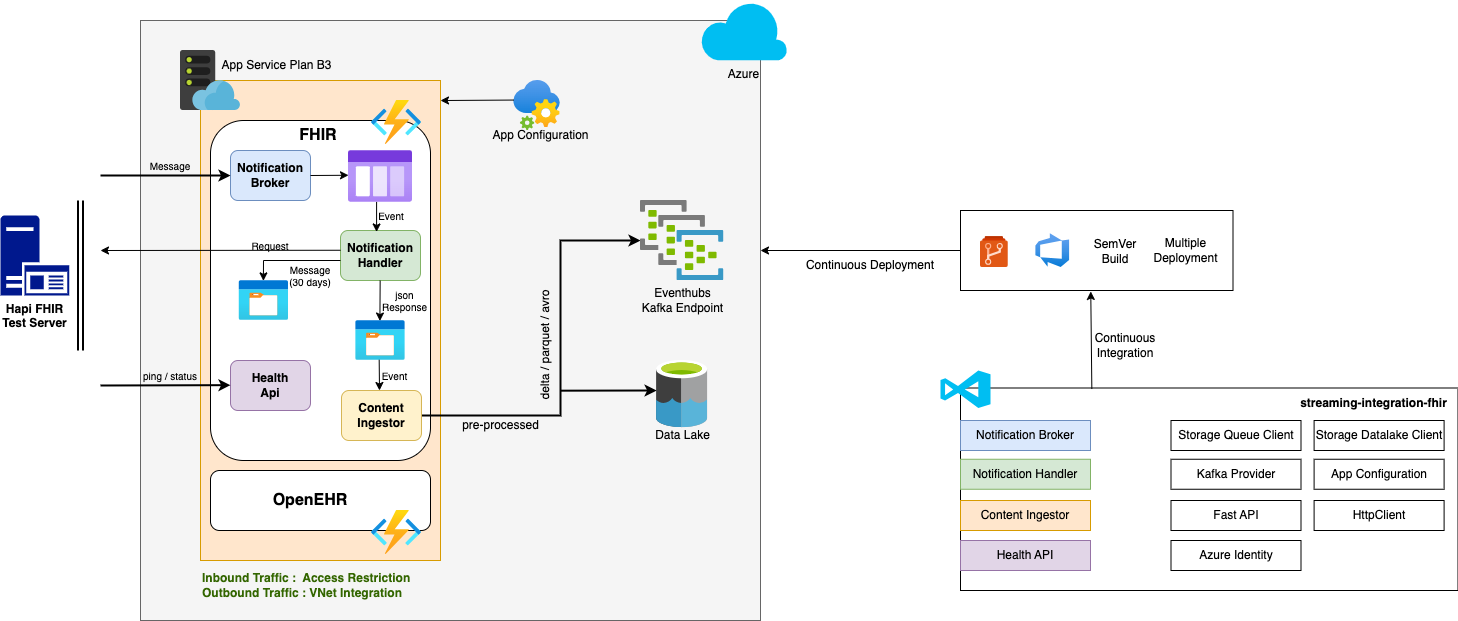

The diagram above was exported from draw.io. Its source (the exported page's mxGraphModel, read from the mxfile embedded in the PNG):
<mxGraphModel dx="1686" dy="1302" grid="1" gridSize="10" guides="1" tooltips="1" connect="1" arrows="1" fold="1" page="0" pageScale="1" pageWidth="850" pageHeight="1100" math="0" shadow="0">
  <root>
    <mxCell id="0" />
    <mxCell id="1" parent="0" />
    <mxCell id="2U3eDs0cC44QDCqFHcJb-71" value="" style="rounded=0;whiteSpace=wrap;html=1;" parent="1" vertex="1">
      <mxGeometry x="680" y="130" width="272.5" height="80" as="geometry" />
    </mxCell>
    <mxCell id="2U3eDs0cC44QDCqFHcJb-63" value="" style="rounded=0;whiteSpace=wrap;html=1;fillColor=#f5f5f5;fontColor=#333333;strokeColor=#666666;" parent="1" vertex="1">
      <mxGeometry x="-140" y="-60" width="620" height="600" as="geometry" />
    </mxCell>
    <mxCell id="2U3eDs0cC44QDCqFHcJb-7" value="" style="rounded=0;whiteSpace=wrap;html=1;fillColor=#ffe6cc;strokeColor=#d79b00;" parent="1" vertex="1">
      <mxGeometry x="-80" width="240" height="480" as="geometry" />
    </mxCell>
    <mxCell id="2U3eDs0cC44QDCqFHcJb-8" value="" style="image;sketch=0;aspect=fixed;html=1;points=[];align=center;fontSize=12;image=img/lib/mscae/WebHosting.svg;" parent="1" vertex="1">
      <mxGeometry x="-100" y="-30" width="60" height="60" as="geometry" />
    </mxCell>
    <mxCell id="2U3eDs0cC44QDCqFHcJb-9" value="" style="rounded=1;whiteSpace=wrap;html=1;" parent="1" vertex="1">
      <mxGeometry x="-70" y="40" width="220" height="340" as="geometry" />
    </mxCell>
    <mxCell id="2U3eDs0cC44QDCqFHcJb-10" value="" style="image;aspect=fixed;html=1;points=[];align=center;fontSize=12;image=img/lib/azure2/compute/Function_Apps.svg;" parent="1" vertex="1">
      <mxGeometry x="91" y="20" width="50" height="44.12" as="geometry" />
    </mxCell>
    <mxCell id="2U3eDs0cC44QDCqFHcJb-11" value="" style="rounded=1;whiteSpace=wrap;html=1;" parent="1" vertex="1">
      <mxGeometry x="-70" y="390" width="220" height="60" as="geometry" />
    </mxCell>
    <mxCell id="2U3eDs0cC44QDCqFHcJb-13" value="&lt;b&gt;&lt;font style=&quot;font-size: 16px;&quot;&gt;FHIR&lt;/font&gt;&lt;/b&gt;" style="text;html=1;strokeColor=none;fillColor=none;align=center;verticalAlign=middle;whiteSpace=wrap;rounded=0;" parent="1" vertex="1">
      <mxGeometry x="8" y="40" width="60" height="30" as="geometry" />
    </mxCell>
    <mxCell id="2U3eDs0cC44QDCqFHcJb-14" value="&lt;b&gt;&lt;font style=&quot;font-size: 16px;&quot;&gt;OpenEHR&lt;/font&gt;&lt;/b&gt;" style="text;html=1;strokeColor=none;fillColor=none;align=center;verticalAlign=middle;whiteSpace=wrap;rounded=0;" parent="1" vertex="1">
      <mxGeometry y="405" width="60" height="30" as="geometry" />
    </mxCell>
    <mxCell id="2U3eDs0cC44QDCqFHcJb-16" value="" style="image;aspect=fixed;html=1;points=[];align=center;fontSize=12;image=img/lib/azure2/compute/Function_Apps.svg;" parent="1" vertex="1">
      <mxGeometry x="91" y="430" width="50" height="44.12" as="geometry" />
    </mxCell>
    <mxCell id="2U3eDs0cC44QDCqFHcJb-17" value="&lt;b&gt;Notification Broker&lt;/b&gt;" style="rounded=1;whiteSpace=wrap;html=1;fillColor=#dae8fc;strokeColor=#6c8ebf;" parent="1" vertex="1">
      <mxGeometry x="-50" y="70" width="80" height="50" as="geometry" />
    </mxCell>
    <mxCell id="2U3eDs0cC44QDCqFHcJb-18" value="&lt;b&gt;Notification Handler&lt;/b&gt;" style="rounded=1;whiteSpace=wrap;html=1;fillColor=#d5e8d4;strokeColor=#82b366;" parent="1" vertex="1">
      <mxGeometry x="60" y="150" width="80" height="50" as="geometry" />
    </mxCell>
    <mxCell id="2U3eDs0cC44QDCqFHcJb-4" value="" style="image;aspect=fixed;html=1;points=[];align=center;fontSize=12;image=img/lib/azure2/general/Storage_Queue.svg;" parent="1" vertex="1">
      <mxGeometry x="68" y="70" width="64" height="52" as="geometry" />
    </mxCell>
    <mxCell id="2U3eDs0cC44QDCqFHcJb-19" value="" style="endArrow=classic;html=1;rounded=0;exitX=0;exitY=0.25;exitDx=0;exitDy=0;" parent="1" edge="1">
      <mxGeometry width="50" height="50" relative="1" as="geometry">
        <mxPoint x="60" y="169.75" as="sourcePoint" />
        <mxPoint x="-180" y="170" as="targetPoint" />
      </mxGeometry>
    </mxCell>
    <mxCell id="2U3eDs0cC44QDCqFHcJb-20" value="" style="endArrow=classic;html=1;rounded=0;entryX=0;entryY=0.5;entryDx=0;entryDy=0;strokeWidth=2;" parent="1" target="2U3eDs0cC44QDCqFHcJb-17" edge="1">
      <mxGeometry width="50" height="50" relative="1" as="geometry">
        <mxPoint x="-180" y="95" as="sourcePoint" />
        <mxPoint x="-110" y="50" as="targetPoint" />
      </mxGeometry>
    </mxCell>
    <mxCell id="2U3eDs0cC44QDCqFHcJb-21" value="" style="endArrow=classic;html=1;rounded=0;entryX=0;entryY=0.5;entryDx=0;entryDy=0;" parent="1" edge="1">
      <mxGeometry width="50" height="50" relative="1" as="geometry">
        <mxPoint x="30" y="95" as="sourcePoint" />
        <mxPoint x="68" y="94.76" as="targetPoint" />
      </mxGeometry>
    </mxCell>
    <mxCell id="2U3eDs0cC44QDCqFHcJb-22" value="" style="endArrow=classic;html=1;rounded=0;entryX=0.451;entryY=0.029;entryDx=0;entryDy=0;exitX=0.439;exitY=0.989;exitDx=0;exitDy=0;exitPerimeter=0;entryPerimeter=0;" parent="1" source="2U3eDs0cC44QDCqFHcJb-4" target="2U3eDs0cC44QDCqFHcJb-18" edge="1">
      <mxGeometry width="50" height="50" relative="1" as="geometry">
        <mxPoint x="97" y="130.24" as="sourcePoint" />
        <mxPoint x="135" y="130" as="targetPoint" />
      </mxGeometry>
    </mxCell>
    <mxCell id="2U3eDs0cC44QDCqFHcJb-24" value="" style="endArrow=classic;html=1;rounded=0;exitX=0;exitY=0.25;exitDx=0;exitDy=0;entryX=0.498;entryY=0.009;entryDx=0;entryDy=0;entryPerimeter=0;" parent="1" edge="1">
      <mxGeometry width="50" height="50" relative="1" as="geometry">
        <mxPoint x="60" y="180" as="sourcePoint" />
        <mxPoint x="-17.09999999999991" y="200.37799999999993" as="targetPoint" />
        <Array as="points">
          <mxPoint x="-17" y="180" />
        </Array>
      </mxGeometry>
    </mxCell>
    <mxCell id="2U3eDs0cC44QDCqFHcJb-26" value="" style="endArrow=classic;html=1;rounded=0;entryX=0.488;entryY=0.013;entryDx=0;entryDy=0;exitX=0.439;exitY=0.989;exitDx=0;exitDy=0;exitPerimeter=0;entryPerimeter=0;" parent="1" target="2U3eDs0cC44QDCqFHcJb-40" edge="1">
      <mxGeometry width="50" height="50" relative="1" as="geometry">
        <mxPoint x="99.66" y="200" as="sourcePoint" />
        <mxPoint x="99.66" y="230" as="targetPoint" />
      </mxGeometry>
    </mxCell>
    <mxCell id="2U3eDs0cC44QDCqFHcJb-28" value="Message&lt;br&gt;(30 days)" style="text;html=1;strokeColor=none;fillColor=none;align=center;verticalAlign=middle;whiteSpace=wrap;rounded=0;fontSize=10;" parent="1" vertex="1">
      <mxGeometry y="180" width="60" height="30" as="geometry" />
    </mxCell>
    <mxCell id="2U3eDs0cC44QDCqFHcJb-29" value="Request" style="text;html=1;strokeColor=none;fillColor=none;align=center;verticalAlign=middle;whiteSpace=wrap;rounded=0;fontSize=10;" parent="1" vertex="1">
      <mxGeometry x="-40" y="160" width="60" height="10" as="geometry" />
    </mxCell>
    <mxCell id="2U3eDs0cC44QDCqFHcJb-30" value="json Response" style="text;html=1;strokeColor=none;fillColor=none;align=center;verticalAlign=middle;whiteSpace=wrap;rounded=0;fontSize=10;" parent="1" vertex="1">
      <mxGeometry x="99" y="210" width="51" height="20" as="geometry" />
    </mxCell>
    <mxCell id="2U3eDs0cC44QDCqFHcJb-31" value="Message" style="text;html=1;strokeColor=none;fillColor=none;align=center;verticalAlign=middle;whiteSpace=wrap;rounded=0;fontSize=10;" parent="1" vertex="1">
      <mxGeometry x="-140" y="80" width="60" height="10" as="geometry" />
    </mxCell>
    <mxCell id="2U3eDs0cC44QDCqFHcJb-33" value="" style="endArrow=classic;html=1;rounded=0;entryX=0.451;entryY=0.029;entryDx=0;entryDy=0;exitX=0.473;exitY=0.954;exitDx=0;exitDy=0;entryPerimeter=0;exitPerimeter=0;" parent="1" source="2U3eDs0cC44QDCqFHcJb-40" edge="1">
      <mxGeometry width="50" height="50" relative="1" as="geometry">
        <mxPoint x="98.65000000000009" y="270.2360000000001" as="sourcePoint" />
        <mxPoint x="99" y="310" as="targetPoint" />
      </mxGeometry>
    </mxCell>
    <mxCell id="2U3eDs0cC44QDCqFHcJb-35" value="Event" style="text;html=1;strokeColor=none;fillColor=none;align=center;verticalAlign=middle;whiteSpace=wrap;rounded=0;fontSize=10;" parent="1" vertex="1">
      <mxGeometry x="81" y="130" width="60" height="10" as="geometry" />
    </mxCell>
    <mxCell id="2U3eDs0cC44QDCqFHcJb-36" value="Event" style="text;html=1;strokeColor=none;fillColor=none;align=center;verticalAlign=middle;whiteSpace=wrap;rounded=0;fontSize=10;" parent="1" vertex="1">
      <mxGeometry x="99" y="290" width="31" height="10" as="geometry" />
    </mxCell>
    <mxCell id="2U3eDs0cC44QDCqFHcJb-39" value="" style="image;aspect=fixed;html=1;points=[];align=center;fontSize=12;image=img/lib/azure2/general/Storage_Container.svg;" parent="1" vertex="1">
      <mxGeometry x="-41.230000000000004" y="200" width="49.23" height="40" as="geometry" />
    </mxCell>
    <mxCell id="2U3eDs0cC44QDCqFHcJb-40" value="" style="image;aspect=fixed;html=1;points=[];align=center;fontSize=12;image=img/lib/azure2/general/Storage_Container.svg;" parent="1" vertex="1">
      <mxGeometry x="75.38" y="240" width="49.23" height="40" as="geometry" />
    </mxCell>
    <mxCell id="2U3eDs0cC44QDCqFHcJb-41" value="" style="image;sketch=0;aspect=fixed;html=1;points=[];align=center;fontSize=12;image=img/lib/mscae/Data_Lake.svg;" parent="1" vertex="1">
      <mxGeometry x="376.1" y="280" width="51" height="67.11" as="geometry" />
    </mxCell>
    <mxCell id="2U3eDs0cC44QDCqFHcJb-43" value="" style="endArrow=classic;html=1;rounded=0;strokeWidth=2;" parent="1" source="2U3eDs0cC44QDCqFHcJb-32" target="2U3eDs0cC44QDCqFHcJb-44" edge="1">
      <mxGeometry width="50" height="50" relative="1" as="geometry">
        <mxPoint x="280" y="340" as="sourcePoint" />
        <mxPoint x="330" y="240" as="targetPoint" />
        <Array as="points">
          <mxPoint x="280" y="335" />
          <mxPoint x="280" y="160" />
        </Array>
      </mxGeometry>
    </mxCell>
    <mxCell id="2U3eDs0cC44QDCqFHcJb-32" value="&lt;b&gt;Content&lt;br&gt;Ingestor&lt;/b&gt;" style="rounded=1;whiteSpace=wrap;html=1;fillColor=#fff2cc;strokeColor=#d6b656;" parent="1" vertex="1">
      <mxGeometry x="61" y="310" width="80" height="50" as="geometry" />
    </mxCell>
    <mxCell id="2U3eDs0cC44QDCqFHcJb-44" value="" style="image;sketch=0;aspect=fixed;html=1;points=[];align=center;fontSize=12;image=img/lib/mscae/Event_Hub_Clusters.svg;" parent="1" vertex="1">
      <mxGeometry x="360" y="120.12" width="83.21" height="79.88" as="geometry" />
    </mxCell>
    <mxCell id="2U3eDs0cC44QDCqFHcJb-45" value="pre-processed" style="text;html=1;align=center;verticalAlign=middle;resizable=0;points=[];autosize=1;strokeColor=none;fillColor=none;" parent="1" vertex="1">
      <mxGeometry x="170" y="330" width="100" height="30" as="geometry" />
    </mxCell>
    <mxCell id="2U3eDs0cC44QDCqFHcJb-46" value="delta / parquet / avro" style="text;html=1;align=center;verticalAlign=middle;resizable=0;points=[];autosize=1;strokeColor=none;fillColor=none;rotation=-90;" parent="1" vertex="1">
      <mxGeometry x="200" y="250" width="130" height="30" as="geometry" />
    </mxCell>
    <mxCell id="2U3eDs0cC44QDCqFHcJb-47" value="App Service Plan B3" style="text;html=1;align=center;verticalAlign=middle;resizable=0;points=[];autosize=1;strokeColor=none;fillColor=none;" parent="1" vertex="1">
      <mxGeometry x="-69" y="-30" width="130" height="30" as="geometry" />
    </mxCell>
    <mxCell id="2U3eDs0cC44QDCqFHcJb-48" value="&lt;b&gt;Inbound Traffic :&amp;nbsp; Access Restriction&lt;br&gt;Outbound Traffic : VNet Integration&lt;/b&gt;" style="text;html=1;strokeColor=none;fillColor=none;align=left;verticalAlign=middle;whiteSpace=wrap;rounded=0;fontColor=#336600;" parent="1" vertex="1">
      <mxGeometry x="-80" y="490" width="240" height="30" as="geometry" />
    </mxCell>
    <mxCell id="2U3eDs0cC44QDCqFHcJb-49" value="&lt;b&gt;Health&lt;br&gt;Api&lt;br&gt;&lt;/b&gt;" style="rounded=1;whiteSpace=wrap;html=1;fillColor=#e1d5e7;strokeColor=#9673a6;" parent="1" vertex="1">
      <mxGeometry x="-50" y="280" width="80" height="50" as="geometry" />
    </mxCell>
    <mxCell id="2U3eDs0cC44QDCqFHcJb-50" value="" style="endArrow=classic;html=1;rounded=0;entryX=-0.002;entryY=0.386;entryDx=0;entryDy=0;entryPerimeter=0;strokeWidth=2;" parent="1" edge="1">
      <mxGeometry width="50" height="50" relative="1" as="geometry">
        <mxPoint x="-180" y="305" as="sourcePoint" />
        <mxPoint x="-50.000000000000085" y="304.6500000000001" as="targetPoint" />
      </mxGeometry>
    </mxCell>
    <mxCell id="2U3eDs0cC44QDCqFHcJb-51" value="ping / status" style="text;html=1;strokeColor=none;fillColor=none;align=center;verticalAlign=middle;whiteSpace=wrap;rounded=0;fontSize=10;" parent="1" vertex="1">
      <mxGeometry x="-140" y="290" width="60" height="10" as="geometry" />
    </mxCell>
    <mxCell id="2U3eDs0cC44QDCqFHcJb-54" value="" style="image;aspect=fixed;html=1;points=[];align=center;fontSize=12;image=img/lib/azure2/integration/App_Configuration.svg;" parent="1" vertex="1">
      <mxGeometry x="233" width="47.06" height="50" as="geometry" />
    </mxCell>
    <mxCell id="2U3eDs0cC44QDCqFHcJb-55" value="App Configuration" style="text;html=1;align=center;verticalAlign=middle;resizable=0;points=[];autosize=1;strokeColor=none;fillColor=none;" parent="1" vertex="1">
      <mxGeometry x="200" y="40" width="120" height="30" as="geometry" />
    </mxCell>
    <mxCell id="2U3eDs0cC44QDCqFHcJb-56" value="" style="endArrow=classic;html=1;rounded=0;entryX=1.009;entryY=0.059;entryDx=0;entryDy=0;entryPerimeter=0;exitX=0.01;exitY=0.391;exitDx=0;exitDy=0;exitPerimeter=0;" parent="1" source="2U3eDs0cC44QDCqFHcJb-54" edge="1">
      <mxGeometry width="50" height="50" relative="1" as="geometry">
        <mxPoint x="230" y="20" as="sourcePoint" />
        <mxPoint x="159.99999999999986" y="20.02000000000005" as="targetPoint" />
      </mxGeometry>
    </mxCell>
    <mxCell id="2U3eDs0cC44QDCqFHcJb-58" value="" style="shape=link;html=1;rounded=0;fontSize=11;fontStyle=0;strokeWidth=2;" parent="1" edge="1">
      <mxGeometry width="100" relative="1" as="geometry">
        <mxPoint x="-200" y="270.06" as="sourcePoint" />
        <mxPoint x="-200" y="120" as="targetPoint" />
      </mxGeometry>
    </mxCell>
    <mxCell id="2U3eDs0cC44QDCqFHcJb-60" value="&lt;b&gt;Hapi FHIR&lt;br&gt;Test Server&lt;/b&gt;" style="sketch=0;aspect=fixed;pointerEvents=1;shadow=0;dashed=0;html=1;strokeColor=none;labelPosition=center;verticalLabelPosition=bottom;verticalAlign=top;align=center;fillColor=#00188D;shape=mxgraph.mscae.enterprise.application_server2" parent="1" vertex="1">
      <mxGeometry x="-280" y="135" width="68.8" height="80" as="geometry" />
    </mxCell>
    <mxCell id="2U3eDs0cC44QDCqFHcJb-65" value="" style="rounded=0;whiteSpace=wrap;html=1;" parent="1" vertex="1">
      <mxGeometry x="680" y="307.5" width="497.5" height="202.5" as="geometry" />
    </mxCell>
    <mxCell id="2U3eDs0cC44QDCqFHcJb-57" value="" style="verticalLabelPosition=bottom;html=1;verticalAlign=top;align=center;strokeColor=none;fillColor=#00BEF2;shape=mxgraph.azure.visual_studio_online;" parent="1" vertex="1">
      <mxGeometry x="660" y="290" width="50" height="37.5" as="geometry" />
    </mxCell>
    <mxCell id="2U3eDs0cC44QDCqFHcJb-68" value="" style="endArrow=classic;html=1;rounded=0;exitX=0.264;exitY=0.005;exitDx=0;exitDy=0;exitPerimeter=0;entryX=0.478;entryY=1.012;entryDx=0;entryDy=0;entryPerimeter=0;" parent="1" source="2U3eDs0cC44QDCqFHcJb-65" target="2U3eDs0cC44QDCqFHcJb-71" edge="1">
      <mxGeometry width="50" height="50" relative="1" as="geometry">
        <mxPoint x="807.5" y="307.5" as="sourcePoint" />
        <mxPoint x="810.5" y="260" as="targetPoint" />
      </mxGeometry>
    </mxCell>
    <mxCell id="2U3eDs0cC44QDCqFHcJb-67" value="" style="image;sketch=0;aspect=fixed;html=1;points=[];align=center;fontSize=12;image=img/lib/mscae/Azure_Repos.svg;" parent="1" vertex="1">
      <mxGeometry x="700" y="156.07000000000005" width="27.73" height="30.81" as="geometry" />
    </mxCell>
    <mxCell id="2U3eDs0cC44QDCqFHcJb-70" value="" style="endArrow=classic;html=1;rounded=0;exitX=0;exitY=0.5;exitDx=0;exitDy=0;" parent="1" source="2U3eDs0cC44QDCqFHcJb-71" edge="1">
      <mxGeometry width="50" height="50" relative="1" as="geometry">
        <mxPoint x="158.5" y="600" as="sourcePoint" />
        <mxPoint x="480" y="170" as="targetPoint" />
      </mxGeometry>
    </mxCell>
    <mxCell id="2U3eDs0cC44QDCqFHcJb-53" value="" style="image;aspect=fixed;html=1;points=[];align=center;fontSize=12;image=img/lib/azure2/devops/Azure_DevOps.svg;" parent="1" vertex="1">
      <mxGeometry x="755.38" y="153.13" width="33.75" height="33.75" as="geometry" />
    </mxCell>
    <mxCell id="2U3eDs0cC44QDCqFHcJb-72" value="Continuous Deployment" style="text;html=1;strokeColor=none;fillColor=none;align=center;verticalAlign=middle;whiteSpace=wrap;rounded=0;" parent="1" vertex="1">
      <mxGeometry x="520" y="170" width="140" height="30" as="geometry" />
    </mxCell>
    <mxCell id="2U3eDs0cC44QDCqFHcJb-73" value="Continuous Integration" style="text;html=1;strokeColor=none;fillColor=none;align=center;verticalAlign=middle;whiteSpace=wrap;rounded=0;" parent="1" vertex="1">
      <mxGeometry x="810" y="250" width="70" height="30" as="geometry" />
    </mxCell>
    <mxCell id="2U3eDs0cC44QDCqFHcJb-74" value="SemVer&lt;br&gt;Build" style="text;html=1;strokeColor=none;fillColor=none;align=center;verticalAlign=middle;whiteSpace=wrap;rounded=0;" parent="1" vertex="1">
      <mxGeometry x="804.61" y="156.07000000000005" width="60" height="30" as="geometry" />
    </mxCell>
    <mxCell id="2U3eDs0cC44QDCqFHcJb-75" value="Multiple&lt;br&gt;Deployment" style="text;html=1;align=center;verticalAlign=middle;resizable=0;points=[];autosize=1;strokeColor=none;fillColor=none;" parent="1" vertex="1">
      <mxGeometry x="860" y="150" width="90" height="40" as="geometry" />
    </mxCell>
    <mxCell id="2U3eDs0cC44QDCqFHcJb-77" value="Storage Datalake Client" style="rounded=0;whiteSpace=wrap;html=1;" parent="1" vertex="1">
      <mxGeometry x="1033.6" y="340" width="130" height="30" as="geometry" />
    </mxCell>
    <mxCell id="2U3eDs0cC44QDCqFHcJb-78" value="Fast API" style="rounded=0;whiteSpace=wrap;html=1;" parent="1" vertex="1">
      <mxGeometry x="890.5" y="420" width="130" height="30" as="geometry" />
    </mxCell>
    <mxCell id="2U3eDs0cC44QDCqFHcJb-79" value="App Configuration" style="rounded=0;whiteSpace=wrap;html=1;" parent="1" vertex="1">
      <mxGeometry x="1033.6" y="378.75" width="130" height="30" as="geometry" />
    </mxCell>
    <mxCell id="2U3eDs0cC44QDCqFHcJb-81" value="Kafka Provider" style="rounded=0;whiteSpace=wrap;html=1;" parent="1" vertex="1">
      <mxGeometry x="890.5" y="378.75" width="130" height="30" as="geometry" />
    </mxCell>
    <mxCell id="2U3eDs0cC44QDCqFHcJb-82" value="HttpClient" style="rounded=0;whiteSpace=wrap;html=1;" parent="1" vertex="1">
      <mxGeometry x="1033.6" y="420" width="130" height="30" as="geometry" />
    </mxCell>
    <mxCell id="2U3eDs0cC44QDCqFHcJb-83" value="Azure Identity" style="rounded=0;whiteSpace=wrap;html=1;" parent="1" vertex="1">
      <mxGeometry x="890.5" y="460" width="130" height="30" as="geometry" />
    </mxCell>
    <mxCell id="2U3eDs0cC44QDCqFHcJb-84" value="Notification Broker" style="rounded=0;whiteSpace=wrap;html=1;fillColor=#dae8fc;strokeColor=#6c8ebf;" parent="1" vertex="1">
      <mxGeometry x="680" y="340" width="130" height="30" as="geometry" />
    </mxCell>
    <mxCell id="2U3eDs0cC44QDCqFHcJb-85" value="Notification Handler" style="rounded=0;whiteSpace=wrap;html=1;fillColor=#d5e8d4;strokeColor=#82b366;" parent="1" vertex="1">
      <mxGeometry x="680" y="378.75" width="130" height="30" as="geometry" />
    </mxCell>
    <mxCell id="2U3eDs0cC44QDCqFHcJb-86" value="Health API" style="rounded=0;whiteSpace=wrap;html=1;fillColor=#e1d5e7;strokeColor=#9673a6;" parent="1" vertex="1">
      <mxGeometry x="680" y="460" width="130" height="30" as="geometry" />
    </mxCell>
    <mxCell id="2U3eDs0cC44QDCqFHcJb-87" value="Content Ingestor" style="rounded=0;whiteSpace=wrap;html=1;fillColor=#ffe6cc;strokeColor=#d79b00;" parent="1" vertex="1">
      <mxGeometry x="680" y="420" width="130" height="30" as="geometry" />
    </mxCell>
    <mxCell id="2U3eDs0cC44QDCqFHcJb-89" value="Storage Queue Client" style="rounded=0;whiteSpace=wrap;html=1;" parent="1" vertex="1">
      <mxGeometry x="890.5" y="340" width="130" height="30" as="geometry" />
    </mxCell>
    <mxCell id="2U3eDs0cC44QDCqFHcJb-90" value="streaming-integration-fhir" style="text;html=1;align=center;verticalAlign=middle;resizable=0;points=[];autosize=1;strokeColor=none;fillColor=none;fontStyle=1" parent="1" vertex="1">
      <mxGeometry x="1007.5" y="307.5" width="170" height="30" as="geometry" />
    </mxCell>
    <mxCell id="2U3eDs0cC44QDCqFHcJb-91" value="Eventhubs&lt;br&gt;Kafka Endpoint" style="text;html=1;align=center;verticalAlign=middle;resizable=0;points=[];autosize=1;strokeColor=none;fillColor=none;" parent="1" vertex="1">
      <mxGeometry x="351.6" y="200" width="100" height="40" as="geometry" />
    </mxCell>
    <mxCell id="2U3eDs0cC44QDCqFHcJb-92" value="Data Lake" style="text;html=1;align=center;verticalAlign=middle;resizable=0;points=[];autosize=1;strokeColor=none;fillColor=none;" parent="1" vertex="1">
      <mxGeometry x="361.6" y="340" width="80" height="30" as="geometry" />
    </mxCell>
    <mxCell id="2U3eDs0cC44QDCqFHcJb-52" value="" style="endArrow=classic;html=1;rounded=0;exitX=0.256;exitY=1.01;exitDx=0;exitDy=0;exitPerimeter=0;entryX=-0.003;entryY=0.523;entryDx=0;entryDy=0;entryPerimeter=0;strokeWidth=2;" parent="1" edge="1">
      <mxGeometry width="50" height="50" relative="1" as="geometry">
        <mxPoint x="280.4499999999997" y="310.1799999999998" as="sourcePoint" />
        <mxPoint x="376.09699999999987" y="309.99853" as="targetPoint" />
      </mxGeometry>
    </mxCell>
    <mxCell id="2U3eDs0cC44QDCqFHcJb-94" value="Azure" style="verticalLabelPosition=bottom;html=1;verticalAlign=top;align=center;strokeColor=none;fillColor=#00BEF2;shape=mxgraph.azure.cloud;" parent="1" vertex="1">
      <mxGeometry x="420" y="-80" width="86.79" height="60" as="geometry" />
    </mxCell>
  </root>
</mxGraphModel>